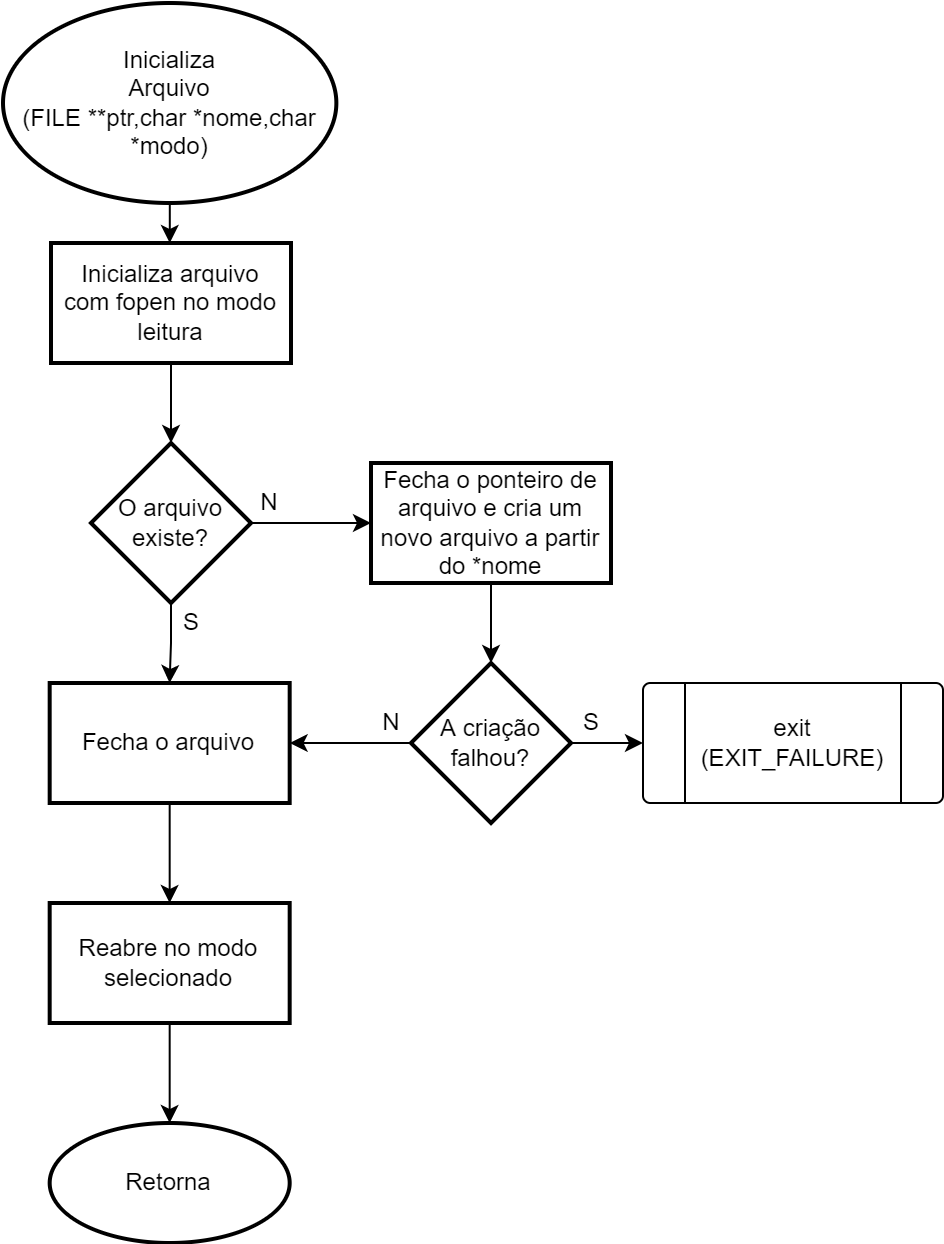

The diagram above was exported from draw.io. Its source (the exported page's mxGraphModel, read from the mxfile embedded in the PNG):
<mxGraphModel dx="862" dy="553" grid="1" gridSize="10" guides="1" tooltips="1" connect="1" arrows="1" fold="1" page="1" pageScale="1" pageWidth="827" pageHeight="1169" math="0" shadow="0">
  <root>
    <mxCell id="0" />
    <mxCell id="1" parent="0" />
    <mxCell id="AH2SGjEmLuJP17LKgGbc-3" value="" style="edgeStyle=orthogonalEdgeStyle;rounded=0;orthogonalLoop=1;jettySize=auto;html=1;" parent="1" source="AH2SGjEmLuJP17LKgGbc-1" target="AH2SGjEmLuJP17LKgGbc-2" edge="1">
      <mxGeometry relative="1" as="geometry" />
    </mxCell>
    <mxCell id="AH2SGjEmLuJP17LKgGbc-1" value="Inicializa&lt;br&gt;Arquivo&lt;br&gt;(FILE **ptr,char *nome,char *modo)" style="strokeWidth=2;html=1;shape=mxgraph.flowchart.start_1;whiteSpace=wrap;" parent="1" vertex="1">
      <mxGeometry x="330" y="10" width="166.67" height="100" as="geometry" />
    </mxCell>
    <mxCell id="AH2SGjEmLuJP17LKgGbc-5" value="" style="edgeStyle=orthogonalEdgeStyle;rounded=0;orthogonalLoop=1;jettySize=auto;html=1;" parent="1" source="AH2SGjEmLuJP17LKgGbc-2" target="AH2SGjEmLuJP17LKgGbc-4" edge="1">
      <mxGeometry relative="1" as="geometry" />
    </mxCell>
    <mxCell id="AH2SGjEmLuJP17LKgGbc-2" value="Inicializa arquivo&lt;br&gt;com fopen no modo leitura" style="whiteSpace=wrap;html=1;strokeWidth=2;" parent="1" vertex="1">
      <mxGeometry x="354" y="130" width="120" height="60" as="geometry" />
    </mxCell>
    <mxCell id="AH2SGjEmLuJP17LKgGbc-7" value="" style="edgeStyle=orthogonalEdgeStyle;rounded=0;orthogonalLoop=1;jettySize=auto;html=1;" parent="1" source="AH2SGjEmLuJP17LKgGbc-4" target="AH2SGjEmLuJP17LKgGbc-6" edge="1">
      <mxGeometry relative="1" as="geometry" />
    </mxCell>
    <mxCell id="AH2SGjEmLuJP17LKgGbc-10" value="" style="edgeStyle=orthogonalEdgeStyle;rounded=0;orthogonalLoop=1;jettySize=auto;html=1;" parent="1" source="AH2SGjEmLuJP17LKgGbc-4" target="AH2SGjEmLuJP17LKgGbc-9" edge="1">
      <mxGeometry relative="1" as="geometry" />
    </mxCell>
    <mxCell id="AH2SGjEmLuJP17LKgGbc-4" value="O arquivo existe?" style="rhombus;whiteSpace=wrap;html=1;strokeWidth=2;" parent="1" vertex="1">
      <mxGeometry x="374" y="230" width="80" height="80" as="geometry" />
    </mxCell>
    <mxCell id="AH2SGjEmLuJP17LKgGbc-12" value="" style="edgeStyle=orthogonalEdgeStyle;rounded=0;orthogonalLoop=1;jettySize=auto;html=1;" parent="1" source="AH2SGjEmLuJP17LKgGbc-6" target="AH2SGjEmLuJP17LKgGbc-11" edge="1">
      <mxGeometry relative="1" as="geometry" />
    </mxCell>
    <mxCell id="AH2SGjEmLuJP17LKgGbc-6" value="Fecha o arquivo" style="whiteSpace=wrap;html=1;strokeWidth=2;" parent="1" vertex="1">
      <mxGeometry x="353.34" y="350" width="120" height="60" as="geometry" />
    </mxCell>
    <mxCell id="AH2SGjEmLuJP17LKgGbc-8" value="S" style="text;html=1;align=center;verticalAlign=middle;resizable=0;points=[];autosize=1;strokeColor=none;fillColor=none;" parent="1" vertex="1">
      <mxGeometry x="414" y="310" width="20" height="20" as="geometry" />
    </mxCell>
    <mxCell id="YiyP6172N7XFWBRxs4Lf-2" value="" style="edgeStyle=orthogonalEdgeStyle;rounded=0;orthogonalLoop=1;jettySize=auto;html=1;" parent="1" source="AH2SGjEmLuJP17LKgGbc-9" target="YiyP6172N7XFWBRxs4Lf-1" edge="1">
      <mxGeometry relative="1" as="geometry" />
    </mxCell>
    <mxCell id="AH2SGjEmLuJP17LKgGbc-9" value="Fecha o ponteiro de arquivo e cria um novo arquivo a partir do *nome" style="whiteSpace=wrap;html=1;strokeWidth=2;" parent="1" vertex="1">
      <mxGeometry x="514" y="240" width="120" height="60" as="geometry" />
    </mxCell>
    <mxCell id="AH2SGjEmLuJP17LKgGbc-17" value="" style="edgeStyle=orthogonalEdgeStyle;rounded=0;orthogonalLoop=1;jettySize=auto;html=1;" parent="1" source="AH2SGjEmLuJP17LKgGbc-11" target="AH2SGjEmLuJP17LKgGbc-16" edge="1">
      <mxGeometry relative="1" as="geometry" />
    </mxCell>
    <mxCell id="AH2SGjEmLuJP17LKgGbc-11" value="&lt;span&gt;Reabre no modo selecionado&lt;/span&gt;" style="whiteSpace=wrap;html=1;strokeWidth=2;" parent="1" vertex="1">
      <mxGeometry x="353.34" y="460" width="120" height="60" as="geometry" />
    </mxCell>
    <mxCell id="AH2SGjEmLuJP17LKgGbc-14" value="N" style="text;html=1;align=center;verticalAlign=middle;resizable=0;points=[];autosize=1;strokeColor=none;fillColor=none;" parent="1" vertex="1">
      <mxGeometry x="453.34" y="250" width="20" height="20" as="geometry" />
    </mxCell>
    <mxCell id="AH2SGjEmLuJP17LKgGbc-16" value="Retorna" style="ellipse;whiteSpace=wrap;html=1;strokeWidth=2;" parent="1" vertex="1">
      <mxGeometry x="353.34" y="570" width="120" height="60" as="geometry" />
    </mxCell>
    <mxCell id="YiyP6172N7XFWBRxs4Lf-4" style="edgeStyle=orthogonalEdgeStyle;rounded=0;orthogonalLoop=1;jettySize=auto;html=1;exitX=1;exitY=0.5;exitDx=0;exitDy=0;entryX=0;entryY=0.5;entryDx=0;entryDy=0;" parent="1" source="YiyP6172N7XFWBRxs4Lf-1" target="YiyP6172N7XFWBRxs4Lf-3" edge="1">
      <mxGeometry relative="1" as="geometry" />
    </mxCell>
    <mxCell id="YiyP6172N7XFWBRxs4Lf-6" style="edgeStyle=orthogonalEdgeStyle;rounded=0;orthogonalLoop=1;jettySize=auto;html=1;exitX=0;exitY=0.5;exitDx=0;exitDy=0;entryX=1;entryY=0.5;entryDx=0;entryDy=0;" parent="1" source="YiyP6172N7XFWBRxs4Lf-1" target="AH2SGjEmLuJP17LKgGbc-6" edge="1">
      <mxGeometry relative="1" as="geometry" />
    </mxCell>
    <mxCell id="YiyP6172N7XFWBRxs4Lf-1" value="A criação falhou?" style="rhombus;whiteSpace=wrap;html=1;strokeWidth=2;" parent="1" vertex="1">
      <mxGeometry x="534" y="340" width="80" height="80" as="geometry" />
    </mxCell>
    <mxCell id="YiyP6172N7XFWBRxs4Lf-3" value="exit&lt;br&gt;(EXIT_FAILURE)" style="verticalLabelPosition=middle;verticalAlign=middle;html=1;shape=process;whiteSpace=wrap;rounded=1;size=0.14;arcSize=6;labelPosition=center;align=center;" parent="1" vertex="1">
      <mxGeometry x="650" y="350" width="150" height="60" as="geometry" />
    </mxCell>
    <mxCell id="YiyP6172N7XFWBRxs4Lf-5" value="S" style="text;html=1;align=center;verticalAlign=middle;resizable=0;points=[];autosize=1;strokeColor=none;fillColor=none;" parent="1" vertex="1">
      <mxGeometry x="614" y="360" width="20" height="20" as="geometry" />
    </mxCell>
    <mxCell id="YiyP6172N7XFWBRxs4Lf-7" value="N" style="text;html=1;align=center;verticalAlign=middle;resizable=0;points=[];autosize=1;strokeColor=none;fillColor=none;" parent="1" vertex="1">
      <mxGeometry x="514" y="360" width="20" height="20" as="geometry" />
    </mxCell>
  </root>
</mxGraphModel>